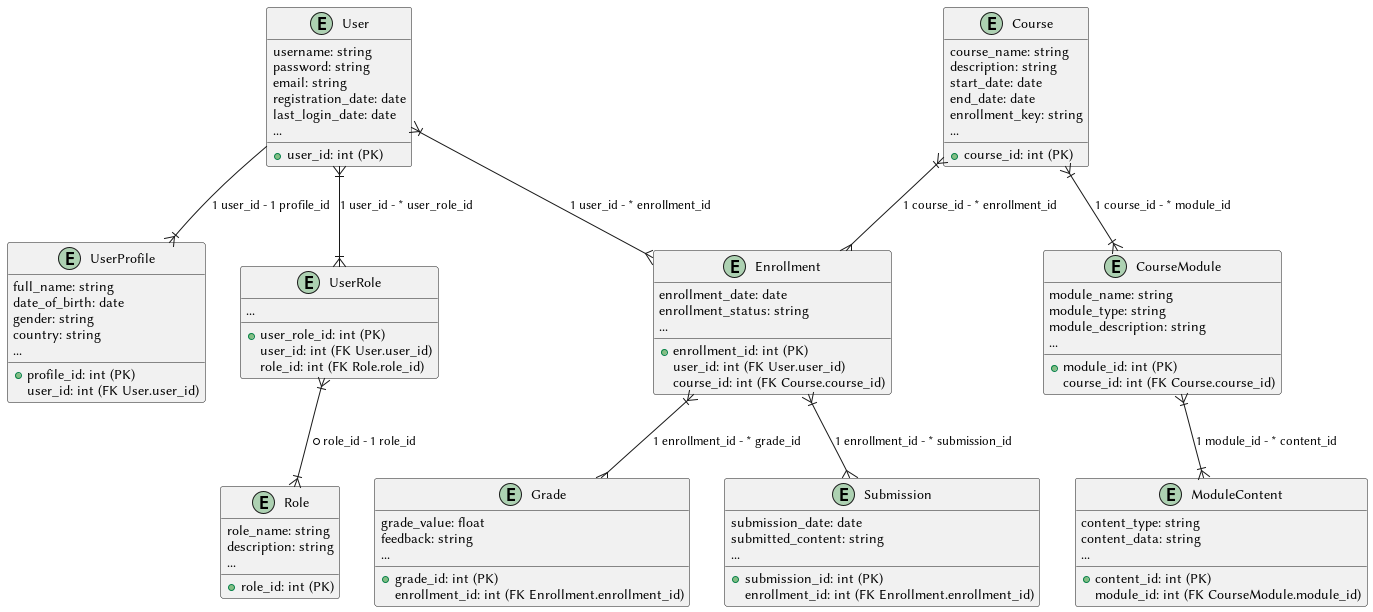

The diagram above was rendered by PlantUML. Its source (embedded in the PNG):
@startuml

' Define User-related tables
entity User {
    + user_id: int (PK)
    username: string
    password: string
    email: string
    registration_date: date
    last_login_date: date
    ...
}

entity UserProfile {
    + profile_id: int (PK)
    user_id: int (FK User.user_id)
    full_name: string
    date_of_birth: date
    gender: string
    country: string
    ...
}

entity UserRole {
    + user_role_id: int (PK)
    user_id: int (FK User.user_id)
    role_id: int (FK Role.role_id)
    ...
}

entity Role {
    + role_id: int (PK)
    role_name: string
    description: string
    ...
}

' Define Course-related tables
entity Course {
    + course_id: int (PK)
    course_name: string
    description: string
    start_date: date
    end_date: date
    enrollment_key: string
    ...
}

entity CourseModule {
    + module_id: int (PK)
    course_id: int (FK Course.course_id)
    module_name: string
    module_type: string
    module_description: string
    ...
}

entity ModuleContent {
    + content_id: int (PK)
    module_id: int (FK CourseModule.module_id)
    content_type: string
    content_data: string
    ...
}

entity Enrollment {
    + enrollment_id: int (PK)
    user_id: int (FK User.user_id)
    course_id: int (FK Course.course_id)
    enrollment_date: date
    enrollment_status: string
    ...
}

entity Grade {
    + grade_id: int (PK)
    enrollment_id: int (FK Enrollment.enrollment_id)
    grade_value: float
    feedback: string
    ...
}

entity Submission {
    + submission_id: int (PK)
    enrollment_id: int (FK Enrollment.enrollment_id)
    submission_date: date
    submitted_content: string
    ...
}

' Define Relationships with Cardinality
User --|{ UserProfile : 1 user_id - 1 profile_id
User }|--|{ UserRole : 1 user_id - * user_role_id
UserRole }|--|{ Role : * role_id - 1 role_id
Course }|--|{ CourseModule : 1 course_id - * module_id
CourseModule }|--|{ ModuleContent : 1 module_id - * content_id
User }|--{ Enrollment : 1 user_id - * enrollment_id
Course }|--{ Enrollment : 1 course_id - * enrollment_id
Enrollment }|--{ Grade : 1 enrollment_id - * grade_id
Enrollment }|--{ Submission : 1 enrollment_id - * submission_id

@enduml